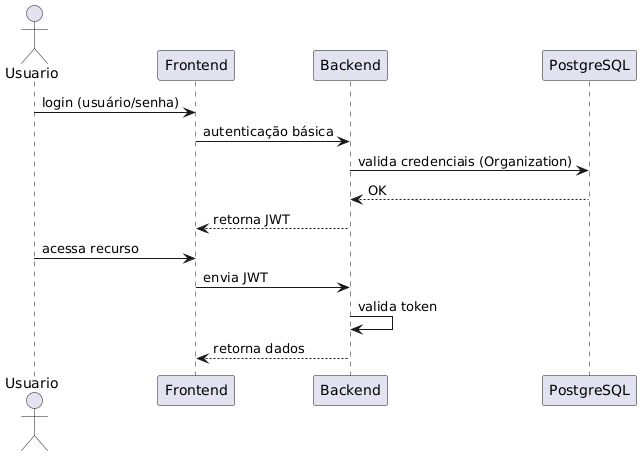

The diagram above was rendered by PlantUML. Its source (embedded in the PNG):
@startuml
actor Usuario
Usuario -> Frontend: login (usuário/senha)
Frontend -> Backend: autenticação básica
Backend -> PostgreSQL: valida credenciais (Organization)
PostgreSQL --> Backend: OK
Backend --> Frontend: retorna JWT
Usuario -> Frontend: acessa recurso
Frontend -> Backend: envia JWT
Backend -> Backend: valida token
Backend --> Frontend: retorna dados
@enduml